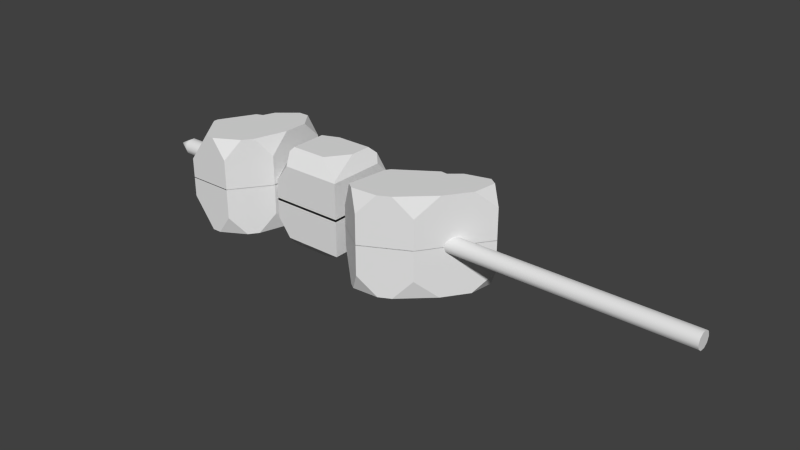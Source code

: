 # Source: brocheta.blend  (saved by Blender 2.70.0; exported with 4.5.12 LTS)
import bpy
from mathutils import Matrix  # noqa: F401  (used for matrix-valued properties, if any)

bpy.ops.wm.read_factory_settings(use_empty=True)
scene = bpy.context.scene
scene.name = 'Scene'

# ---- collections
col_collection_1 = bpy.data.collections.new('Collection 1'); scene.collection.children.link(col_collection_1)

# ---- world
world_world = bpy.data.worlds.new('World'); scene.world = world_world
world_world.color = (0.05088, 0.05088, 0.05088)
world_world.use_sun_shadow = False
world_world.sun_shadow_jitter_overblur = 0.0
world_world.cycles.sampling_method = 'MANUAL'
world_world.cycles.sample_map_resolution = 256

# ---- meshes
me_cube_001 = bpy.data.meshes.new('Cube.001')
me_cube_001.from_pydata([(-1.0, -1.0, -0.007333), (-0.3019, 0.4399, -0.007333), (1.0, 1.0, -0.007333), (-0.3019, 0.4399, 1.004), (-1.0, 0.2342, -0.007333), (1.0, 0.4399, 1.004), (1.0, 0.4399, -0.007333), (-0.01575, 1.0, -0.007333), (1.0, -0.249, -0.007333), (0.249, -1.0, -0.007333), (-0.3948, -1.0, 1.004), (-1.0, -0.3948, 1.004), (-1.0, -1.0, 0.3993), (-0.1444, -1.0, 1.004), (0.249, -1.0, 0.6111), (0.5271, -0.7218, 1.004), (0.7218, -0.5271, 1.004), (1.0, -0.249, 0.6111), (1.0, 0.1444, 1.004), (1.0, 0.6399, 1.004), (1.0, 1.0, 0.6444), (0.6399, 1.0, 1.004), (-0.01575, 1.0, 0.6444), (-0.1796, 0.6794, 1.004), (0.3443, 1.0, 1.004), (-0.4873, 0.3853, 1.004), (-1.0, 0.2342, 0.47), (-1.0, -0.3003, 1.004)], [], [(20, 19, 5, 6, 2), (22, 24, 21, 20, 2, 7), (15, 14, 9, 8, 17, 16), (23, 22, 7, 1, 3), (12, 11, 27, 26, 4, 0), (14, 13, 10, 12, 0, 9), (13, 15, 16, 18, 5, 3, 25, 27, 11, 10), (10, 11, 12), (5, 18, 17, 8, 6), (13, 14, 15), (16, 17, 18), (19, 20, 21), (22, 23, 24), (5, 19, 21, 24, 23, 3), (25, 26, 27), (26, 25, 3, 1, 4)])
me_cube_001.use_remesh_preserve_volume = False
me_cube_001.use_remesh_preserve_attributes = False
me_cube_001.use_mirror_vertex_groups = False
me_cube_001.update()
me_cylinder = bpy.data.meshes.new('Cylinder')
me_cylinder.from_pydata([(0.0, 1.0, -1.0), (0.0, 1.0, 1.0), (0.5878, 0.809, -1.0), (0.5878, 0.809, 1.0), (0.9511, 0.309, -1.0), (0.9511, 0.309, 1.0), (0.9511, -0.309, -1.0), (0.9511, -0.309, 1.0), (0.5878, -0.809, -1.0), (0.5878, -0.809, 1.0), (-8.742e-08, -1.0, -1.0), (-8.742e-08, -1.0, 1.0), (-0.5878, -0.809, -1.0), (-0.5878, -0.809, 1.0), (-0.9511, -0.309, -1.0), (-0.9511, -0.309, 1.0), (-0.9511, 0.309, -1.0), (-0.9511, 0.309, 1.0), (-0.5878, 0.809, -1.0), (0.0, 1.0, -1.0), (0.5878, 0.809, -1.0), (0.9511, 0.309, -1.0), (0.9511, -0.309, -1.0), (0.5878, -0.809, -1.0), (-8.742e-08, -1.0, -1.0), (-0.5878, -0.809, -1.0), (-0.9511, -0.309, -1.0), (-0.9511, 0.309, -1.0), (-0.5878, 0.809, -1.0), (-0.5878, 0.809, 1.0), (-9.768e-08, 0.1201, 1.049), (0.07058, 0.09715, 1.049), (0.1142, 0.03711, 1.049), (0.1142, -0.03711, 1.049), (0.07058, -0.09715, 1.049), (-1.082e-07, -0.1201, 1.049), (-0.07058, -0.09715, 1.049), (-0.1142, -0.03711, 1.049), (-0.1142, 0.03711, 1.049), (-0.07058, 0.09715, 1.049)], [], [(0, 1, 3, 2), (2, 3, 5, 4), (4, 5, 7, 6), (6, 7, 9, 8), (8, 9, 11, 10), (10, 11, 13, 12), (12, 13, 15, 14), (14, 15, 17, 16), (18, 29, 1, 0), (16, 17, 29, 18), (19, 20, 21, 22, 23, 24, 25, 26, 27, 28), (15, 13, 36, 37), (5, 3, 31, 32), (1, 29, 39, 30), (11, 9, 34, 35), (17, 15, 37, 38), (7, 5, 32, 33), (29, 17, 38, 39), (13, 11, 35, 36), (9, 7, 33, 34), (3, 1, 30, 31), (31, 30, 39, 38, 37, 36, 35, 34, 33, 32)])
me_cylinder.polygons.foreach_set('use_smooth', [True] * 22)
me_cylinder.use_remesh_preserve_volume = False
me_cylinder.use_remesh_preserve_attributes = False
me_cylinder.use_mirror_vertex_groups = False
me_cylinder.update()
me_cube_002 = bpy.data.meshes.new('Cube.002')
me_cube_002.from_pydata([(-1.0, -1.0, -0.02245), (1.0, -1.0, -0.02245), (-1.0, 0.2342, -0.02245), (1.0, 0.4399, -0.02245), (-0.3019, 0.4399, -0.02245), (-0.7181, -0.7181, 1.028), (1.0, -1.0, 0.7462), (-1.0, 0.2342, 0.7462), (-0.7181, 0.02342, 1.028), (0.7181, 0.158, 1.028), (-0.3019, 0.4399, 0.7462), (-0.2613, 0.158, 1.028), (0.2823, -0.7181, 1.028), (0.9697, -0.9697, 0.7765), (0.7181, -0.2823, 1.028), (-1.0, -0.6403, 0.7462), (-1.0, -1.0, 0.3865), (-0.6403, -1.0, 0.7462), (-0.7923, -0.7923, 0.9539), (0.849, 0.2889, 0.8972), (1.0, 0.1783, 0.7462), (1.0, 0.4399, 0.4846), (0.7384, 0.4399, 0.7462)], [], [(2, 7, 10, 4), (21, 20, 6, 1, 3), (11, 9, 19, 22, 10), (6, 17, 16, 0, 1), (16, 15, 7, 2, 0), (13, 12, 5, 18, 17, 6), (10, 7, 8, 11), (22, 21, 3, 4, 10), (12, 13, 14), (12, 14, 9, 11, 8, 5), (15, 16, 17, 18), (7, 15, 18, 5, 8), (19, 20, 21, 22), (9, 14, 13, 6, 20, 19)])
me_cube_002.use_remesh_preserve_volume = False
me_cube_002.use_remesh_preserve_attributes = False
me_cube_002.use_mirror_vertex_groups = False
me_cube_002.update()
me_cube_005 = bpy.data.meshes.new('Cube.005')
me_cube_005.from_pydata([(-1.0, -1.0, -0.007333), (-0.3019, 0.4399, -0.007333), (1.0, 1.0, -0.007333), (-0.3019, 0.4399, 1.004), (-1.0, 0.2342, -0.007333), (1.0, 0.4399, 1.004), (1.0, 0.4399, -0.007333), (-0.01575, 1.0, -0.007333), (1.0, -0.249, -0.007333), (0.249, -1.0, -0.007333), (-0.3948, -1.0, 1.004), (-1.0, -0.3948, 1.004), (-1.0, -1.0, 0.3993), (-0.1444, -1.0, 1.004), (0.249, -1.0, 0.6111), (0.5271, -0.7218, 1.004), (0.7218, -0.5271, 1.004), (1.0, -0.249, 0.6111), (1.0, 0.1444, 1.004), (1.0, 0.6399, 1.004), (1.0, 1.0, 0.6444), (0.6399, 1.0, 1.004), (-0.01575, 1.0, 0.6444), (-0.1796, 0.6794, 1.004), (0.3443, 1.0, 1.004), (-0.4873, 0.3853, 1.004), (-1.0, 0.2342, 0.47), (-1.0, -0.3003, 1.004)], [], [(20, 19, 5, 6, 2), (22, 24, 21, 20, 2, 7), (15, 14, 9, 8, 17, 16), (23, 22, 7, 1, 3), (12, 11, 27, 26, 4, 0), (14, 13, 10, 12, 0, 9), (13, 15, 16, 18, 5, 3, 25, 27, 11, 10), (10, 11, 12), (5, 18, 17, 8, 6), (13, 14, 15), (16, 17, 18), (19, 20, 21), (22, 23, 24), (5, 19, 21, 24, 23, 3), (25, 26, 27), (26, 25, 3, 1, 4)])
me_cube_005.use_remesh_preserve_volume = False
me_cube_005.use_remesh_preserve_attributes = False
me_cube_005.use_mirror_vertex_groups = False
me_cube_005.update()

# ---- objects
ob_cube = bpy.data.objects.new('Cube', me_cube_001)
ob_cylinder = bpy.data.objects.new('Cylinder', me_cylinder)
ob_cube_001 = bpy.data.objects.new('Cube.001', me_cube_002)
ob_cube_002 = bpy.data.objects.new('Cube.002', me_cube_005)

# ---- transforms, parenting, visibility, modifiers, constraints
ob_cube.location = (-22.25, 0.0, 0.0)
ob_cube.scale = (4.272, 5.796, 5.796)
ob_cube.lineart.crease_threshold = 0.0
_m = ob_cube.modifiers.new('Mirror', 'MIRROR')
_m.use_axis = (False, False, True)
_m.merge_threshold = 0.0062
ob_cylinder.location = (0.0, 0.0, 0.0)
ob_cylinder.rotation_euler = (-0.0, -1.571, 0.0)
ob_cylinder.scale = (1.0, 1.0, 33.6)
ob_cylinder.lineart.crease_threshold = 0.0
ob_cube_001.location = (-10.86, 2.119, 0.0)
ob_cube_001.scale = (4.272, 5.796, 5.796)
ob_cube_001.lineart.crease_threshold = 0.0
_m = ob_cube_001.modifiers.new('Mirror', 'MIRROR')
_m.use_axis = (False, False, True)
_m.merge_threshold = 0.0073
ob_cube_002.location = (1.903, 0.0, 0.0)
ob_cube_002.rotation_euler = (0.0, -0.0, -0.6109)
ob_cube_002.scale = (3.704, 7.09, 5.796)
ob_cube_002.lineart.crease_threshold = 0.0
_m = ob_cube_002.modifiers.new('Mirror', 'MIRROR')
_m.use_axis = (False, False, True)
_m.merge_threshold = 0.0062

# ---- collection membership
col_collection_1.objects.link(ob_cube)
col_collection_1.objects.link(ob_cylinder)
col_collection_1.objects.link(ob_cube_001)
col_collection_1.objects.link(ob_cube_002)

# ---- scene / render settings (as saved in the file)
scene.frame_start = 1; scene.frame_end = 250; scene.frame_set(1)
scene.render.engine = 'BLENDER_EEVEE_NEXT'
scene.render.resolution_percentage = 50
scene.render.dither_intensity = 0.0
scene.cycles.use_denoising = False
scene.cycles.samples = 10
scene.cycles.sampling_pattern = 'TABULATED_SOBOL'
scene.cycles.light_sampling_threshold = 0.0
scene.cycles.use_adaptive_sampling = False
scene.cycles.use_light_tree = False
scene.cycles.blur_glossy = 0.0
scene.cycles.volume_bounces = 1
scene.cycles.pixel_filter_type = 'GAUSSIAN'
scene.cycles.sample_clamp_indirect = 0.0
scene.view_settings.view_transform = 'Standard'
bpy.context.view_layer.update()

# ---- added for rendering (the .blend has no active camera and no usable light): camera, sun
cam_auto = bpy.data.cameras.new('AutoCamera')
cam_auto.lens = 50.0
cam_auto.sensor_width = 36.0
cam_auto.clip_end = 1163.35
ob_auto_camera = bpy.data.objects.new('AutoCamera', cam_auto)
scene.collection.objects.link(ob_auto_camera)
ob_auto_camera.location = (65.4672, -79.5454, 53.0303)
ob_auto_camera.rotation_euler = (1.09748, -7.21219e-08, 0.694738)
scene.camera = ob_auto_camera
light_auto_sun = bpy.data.lights.new('AutoSun', 'SUN')
light_auto_sun.energy = 3.0
light_auto_sun.angle = 0.0523599
ob_auto_sun = bpy.data.objects.new('AutoSun', light_auto_sun)
scene.collection.objects.link(ob_auto_sun)
ob_auto_sun.rotation_euler = (0.872665, 0.174533, 0.523599)
bpy.context.view_layer.update()
